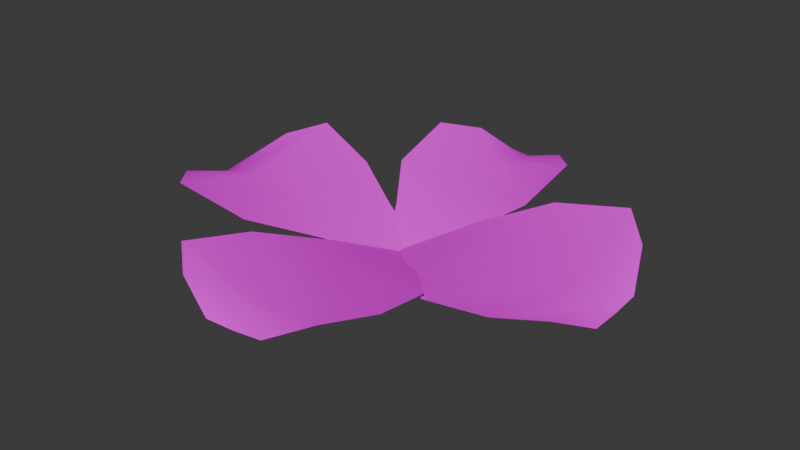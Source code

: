 # Source: Clover.blend  (saved by Blender 4.2.66; exported with 4.5.12 LTS)
import bpy
from mathutils import Matrix  # noqa: F401  (used for matrix-valued properties, if any)

bpy.ops.wm.read_factory_settings(use_empty=True)
scene = bpy.context.scene
scene.name = 'Scene'

# ---- collections
col_collection = bpy.data.collections.new('Collection'); scene.collection.children.link(col_collection)

# ---- images (referenced by path relative to the original .blend; pixels are not part of the script)
import os
ASSET_DIR = os.environ.get("B2B_ASSET_DIR", "")  # directory of the original .blend (textures are referenced by path, not embedded)
HERE = os.path.dirname(os.path.abspath(__file__))  # packed textures are extracted next to this script under _unpacked/

def load_image(name, relpath, width, height, colorspace="sRGB"):
    """Load a texture the original file referenced (path relative to the .blend, or extracted next to this script)."""
    p = next((c for c in (os.path.join(HERE, relpath), os.path.join(ASSET_DIR, relpath)) if relpath and os.path.exists(c)), "")
    if p:
        img = bpy.data.images.load(p, check_existing=True)
        img.name = name
    else:  # same state as the original file: an image datablock whose file is absent (Cycles renders it pink)
        img = bpy.data.images.new(name, width, height)
        img.source = "FILE"
        img.filepath = "//" + (relpath or name)
    img.colorspace_settings.name = colorspace
    return img
img_untitled = load_image('Untitled', 'TEX_Clover_ColorMap.png', 1024, 1024, 'sRGB')

# ---- materials (node trees are filled in below, after node groups)
mat_material_001 = bpy.data.materials.new('Material.001')

# ---- material node trees
mat_material_001.use_nodes = True; mat_material_001.node_tree.nodes.clear()
_N = mat_material_001.node_tree.nodes; _L = mat_material_001.node_tree.links
n0 = _N.new('ShaderNodeBsdfPrincipled'); n0.name = 'Principled BSDF'; n0.location = (10, 300)
n0.inputs[13].default_value = 0.0
n1 = _N.new('ShaderNodeOutputMaterial'); n1.name = 'Material Output'; n1.location = (300, 300)
n2 = _N.new('ShaderNodeTexImage'); n2.name = 'Image Texture'; n2.location = (-373, 259)
n2.image = img_untitled
_L.new(n0.outputs[0], n1.inputs[0])
_L.new(n2.outputs[0], n0.inputs[0])
n1.is_active_output = True

# ---- world
world_world = bpy.data.worlds.new('World'); scene.world = world_world
world_world.use_nodes = True; world_world.node_tree.nodes.clear()
_N = world_world.node_tree.nodes; _L = world_world.node_tree.links
n0 = _N.new('ShaderNodeOutputWorld'); n0.name = 'World Output'; n0.location = (300, 300)
n1 = _N.new('ShaderNodeBackground'); n1.name = 'Background'; n1.location = (10, 300)
n1.inputs[0].default_value = (0.05088, 0.05088, 0.05088, 1.0)
_L.new(n1.outputs[0], n0.inputs[0])
n0.is_active_output = True
world_world.color = (0.05088, 0.05088, 0.05088)
world_world.sun_shadow_jitter_overblur = 0.0

# ---- meshes
me_plane_005 = bpy.data.meshes.new('Plane.005')
me_plane_005.from_pydata([(0.1122, 0.07947, 0.036), (-0.002811, 0.01581, 0.001306), (0.06313, 0.07224, 0.02721), (0.0285, 0.0395, 0.01501), (0.1347, 0.05419, 0.02886), (0.1475, 0.02421, 0.01316), (0.1148, -0.07034, 0.03146), (-0.002523, -0.01339, -0.0001735), (0.06561, -0.06367, 0.02037), (0.02967, -0.03383, 0.01065), (0.1365, -0.04585, 0.02584), (0.1481, -0.01691, 0.01199), (0.1479, 0.003735, 0.01188), (-0.003405, 0.001162, 0.0002867), (0.02931, 0.0029, 0.0126), (0.06696, 0.00488, 0.0198), (0.1189, 0.004964, 0.01625), (0.1403, 0.004111, 0.01313), (0.07497, -0.108, 0.03556), (0.01395, -0.001058, 0.000644), (0.06686, -0.06234, 0.02386), (0.03585, -0.03035, 0.01203), (0.05156, -0.1299, 0.0301), (0.02363, -0.1437, 0.01617), (-0.06618, -0.1187, 0.03382), (-0.01343, -0.001541, 0.0005654), (-0.06019, -0.07031, 0.02256), (-0.03251, -0.03352, 0.01152), (-0.04264, -0.1381, 0.02877), (-0.01511, -0.147, 0.01563), (0.004323, -0.1455, 0.01521), (0.0002201, -0.0005679, 0.0003328), (0.001701, -0.03204, 0.01137), (0.003852, -0.06851, 0.01905), (0.004947, -0.1182, 0.01824), (0.00456, -0.1383, 0.01617), (-0.0617, 0.1165, 0.03526), (-0.01397, 0.001502, 0.0005716), (-0.0576, 0.0679, 0.02349), (-0.03272, 0.03294, 0.01195), (-0.04112, 0.1376, 0.02979), (-0.02003, 0.148, 0.01574), (0.04857, 0.1092, 0.03584), (0.01361, 0.001334, 0.0005872), (0.0477, 0.06285, 0.02392), (0.02833, 0.03109, 0.01211), (0.02886, 0.1313, 0.03023), (0.00906, 0.1453, 0.01591), (-0.005515, 0.1467, 0.01508), (-0.0001016, 0.0007242, 0.000302), (-0.002152, 0.03226, 0.0116), (-0.005408, 0.06726, 0.01923), (-0.006593, 0.1171, 0.01815), (-0.00588, 0.1388, 0.01604), (-0.1251, -0.06983, 0.03546), (-0.001723, -0.01418, 0.0005768), (-0.07423, -0.06352, 0.02364), (-0.03584, -0.03463, 0.01199), (-0.1459, -0.04701, 0.0299), (-0.1538, -0.02315, 0.01564), (-0.1234, 0.06377, 0.0354), (-0.001723, 0.01418, 0.0005768), (-0.07433, 0.05045, 0.02359), (-0.03588, 0.02938, 0.01198), (-0.1414, 0.04069, 0.02979), (-0.1506, 0.01207, 0.01556), (-0.1518, -0.006094, 0.01485), (-0.0008979, 2.032e-10, 0.0003005), (-0.03599, -0.000691, 0.01156), (-0.07724, -0.00235, 0.01915), (-0.1258, -0.004586, 0.01794), (-0.1448, -0.005994, 0.0158)], [], [(14, 13, 7, 9), (15, 14, 9, 8), (16, 15, 8, 6), (17, 16, 6, 10), (17, 12, 5, 4), (10, 11, 12, 17), (4, 0, 16, 17), (0, 2, 15, 16), (2, 3, 14, 15), (3, 1, 13, 14), (32, 31, 25, 27), (33, 32, 27, 26), (34, 33, 26, 24), (35, 34, 24, 28), (35, 30, 23, 22), (28, 29, 30, 35), (22, 18, 34, 35), (18, 20, 33, 34), (20, 21, 32, 33), (21, 19, 31, 32), (50, 49, 43, 45), (51, 50, 45, 44), (52, 51, 44, 42), (53, 52, 42, 46), (53, 48, 41, 40), (46, 47, 48, 53), (40, 36, 52, 53), (36, 38, 51, 52), (38, 39, 50, 51), (39, 37, 49, 50), (68, 67, 61, 63), (69, 68, 63, 62), (70, 69, 62, 60), (71, 70, 60, 64), (71, 66, 59, 58), (64, 65, 66, 71), (58, 54, 70, 71), (54, 56, 69, 70), (56, 57, 68, 69), (57, 55, 67, 68)])
me_plane_005.polygons.foreach_set('use_smooth', [True] * 40)
_uv = me_plane_005.uv_layers.new(name='UVMap')
_uv.uv.foreach_set('vector', [0.4397, 0.2387, 0.4397, 0.008, 0.3476, 0.008, 0.1538, 0.2382, 0.4397, 0.503, 0.4397, 0.2387, 0.1538, 0.2382, 0.02506, 0.4975, 0.4397, 0.825, 0.4397, 0.503, 0.02506, 0.4975, 0.008, 0.8057, 0.4397, 0.949, 0.4397, 0.825, 0.008, 0.8057, 0.1542, 0.9335, 0.4397, 0.949, 0.4397, 0.992, 0.5572, 0.9912, 0.7251, 0.9335, 0.1542, 0.9335, 0.3221, 0.9912, 0.4397, 0.992, 0.4397, 0.949, 0.7251, 0.9335, 0.8713, 0.8057, 0.4397, 0.825, 0.4397, 0.949, 0.8713, 0.8057, 0.8543, 0.4975, 0.4397, 0.503, 0.4397, 0.825, 0.8543, 0.4975, 0.7255, 0.2382, 0.4397, 0.2387, 0.4397, 0.503, 0.7255, 0.2382, 0.5318, 0.008, 0.4397, 0.008, 0.4397, 0.2387, 0.4397, 0.2387, 0.4397, 0.008, 0.3476, 0.008, 0.1538, 0.2382, 0.4397, 0.503, 0.4397, 0.2387, 0.1538, 0.2382, 0.02506, 0.4975, 0.4397, 0.825, 0.4397, 0.503, 0.02506, 0.4975, 0.008, 0.8057, 0.4397, 0.949, 0.4397, 0.825, 0.008, 0.8057, 0.1542, 0.9335, 0.4397, 0.949, 0.4397, 0.992, 0.5572, 0.9912, 0.7251, 0.9335, 0.1542, 0.9335, 0.3221, 0.9912, 0.4397, 0.992, 0.4397, 0.949, 0.7251, 0.9335, 0.8713, 0.8057, 0.4397, 0.825, 0.4397, 0.949, 0.8713, 0.8057, 0.8543, 0.4975, 0.4397, 0.503, 0.4397, 0.825, 0.8543, 0.4975, 0.7255, 0.2382, 0.4397, 0.2387, 0.4397, 0.503, 0.7255, 0.2382, 0.5318, 0.008, 0.4397, 0.008, 0.4397, 0.2387, 0.4397, 0.2387, 0.4397, 0.008, 0.3476, 0.008, 0.1538, 0.2382, 0.4397, 0.503, 0.4397, 0.2387, 0.1538, 0.2382, 0.02506, 0.4975, 0.4397, 0.825, 0.4397, 0.503, 0.02506, 0.4975, 0.008, 0.8057, 0.4397, 0.949, 0.4397, 0.825, 0.008, 0.8057, 0.1542, 0.9335, 0.4397, 0.949, 0.4397, 0.992, 0.5572, 0.9912, 0.7251, 0.9335, 0.1542, 0.9335, 0.3221, 0.9912, 0.4397, 0.992, 0.4397, 0.949, 0.7251, 0.9335, 0.8713, 0.8057, 0.4397, 0.825, 0.4397, 0.949, 0.8713, 0.8057, 0.8543, 0.4975, 0.4397, 0.503, 0.4397, 0.825, 0.8543, 0.4975, 0.7255, 0.2382, 0.4397, 0.2387, 0.4397, 0.503, 0.7255, 0.2382, 0.5318, 0.008, 0.4397, 0.008, 0.4397, 0.2387, 0.4397, 0.2387, 0.4397, 0.008, 0.3476, 0.008, 0.1538, 0.2382, 0.4397, 0.503, 0.4397, 0.2387, 0.1538, 0.2382, 0.02506, 0.4975, 0.4397, 0.825, 0.4397, 0.503, 0.02506, 0.4975, 0.008, 0.8057, 0.4397, 0.949, 0.4397, 0.825, 0.008, 0.8057, 0.1542, 0.9335, 0.4397, 0.949, 0.4397, 0.992, 0.5572, 0.9912, 0.7251, 0.9335, 0.1542, 0.9335, 0.3221, 0.9912, 0.4397, 0.992, 0.4397, 0.949, 0.7251, 0.9335, 0.8713, 0.8057, 0.4397, 0.825, 0.4397, 0.949, 0.8713, 0.8057, 0.8543, 0.4975, 0.4397, 0.503, 0.4397, 0.825, 0.8543, 0.4975, 0.7255, 0.2382, 0.4397, 0.2387, 0.4397, 0.503, 0.7255, 0.2382, 0.5318, 0.008, 0.4397, 0.008, 0.4397, 0.2387])
me_plane_005.materials.append(mat_material_001)
me_plane_005.update()

# ---- objects
ob_clover = bpy.data.objects.new('Clover', me_plane_005)

# ---- transforms, parenting, visibility, modifiers, constraints
ob_clover.location = (0.0, 0.0, 0.0)

# ---- collection membership
col_collection.objects.link(ob_clover)

# ---- scene / render settings (as saved in the file)
scene.frame_start = 1; scene.frame_end = 250; scene.frame_set(32)
scene.render.engine = 'BLENDER_EEVEE_NEXT'
bpy.context.view_layer.update()

# ---- added for rendering (the .blend has no active camera and no usable light): camera, sun
cam_auto = bpy.data.cameras.new('AutoCamera')
cam_auto.lens = 50.0
cam_auto.sensor_width = 36.0
cam_auto.clip_end = 1000.0
ob_auto_camera = bpy.data.objects.new('AutoCamera', cam_auto)
scene.collection.objects.link(ob_auto_camera)
ob_auto_camera.location = (0.389183, -0.469897, 0.33152)
ob_auto_camera.rotation_euler = (1.09748, -7.21219e-08, 0.694738)
scene.camera = ob_auto_camera
light_auto_sun = bpy.data.lights.new('AutoSun', 'SUN')
light_auto_sun.energy = 3.0
light_auto_sun.angle = 0.0523599
ob_auto_sun = bpy.data.objects.new('AutoSun', light_auto_sun)
scene.collection.objects.link(ob_auto_sun)
ob_auto_sun.rotation_euler = (0.872665, 0.174533, 0.523599)
bpy.context.view_layer.update()
